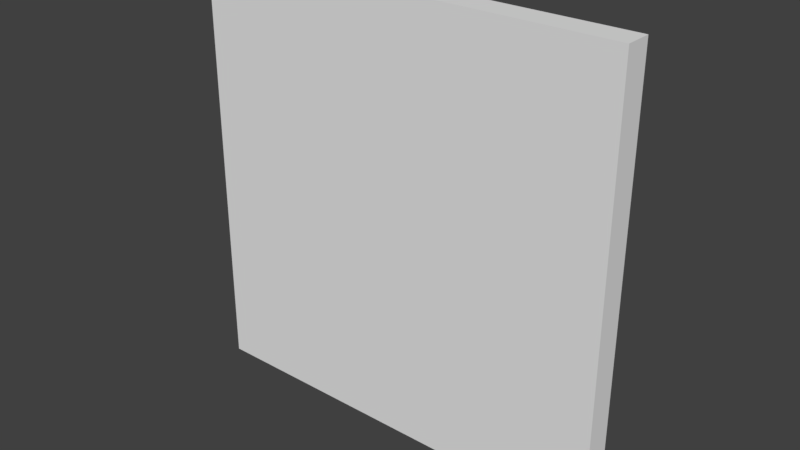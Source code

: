 # Source: SM_Pared_4x0_25x4.blend  (saved by Blender 2.78.0; exported with 4.5.12 LTS)
import bpy
from mathutils import Matrix  # noqa: F401  (used for matrix-valued properties, if any)

bpy.ops.wm.read_factory_settings(use_empty=True)
scene = bpy.context.scene
scene.name = 'Scene'

# ---- collections
col_collection_1 = bpy.data.collections.new('Collection 1'); scene.collection.children.link(col_collection_1)

# ---- world
world_world = bpy.data.worlds.new('World'); scene.world = world_world
world_world.color = (0.05088, 0.05088, 0.05088)
world_world.use_sun_shadow = False
world_world.sun_shadow_jitter_overblur = 0.0
world_world.cycles.sampling_method = 'MANUAL'

# ---- meshes
me_sm_pared_4x0_25x4 = bpy.data.meshes.new('SM_Pared 4x0,25x4')
me_sm_pared_4x0_25x4.from_pydata([(0.0, 0.25, 0.0), (4.0, 0.25, 0.0), (0.0, 0.25, 4.0), (4.0, 0.25, 4.0), (0.0, 0.0, 0.0), (4.0, 0.0, 0.0), (0.0, 0.0, 4.0), (4.0, 0.0, 4.0)], [], [(0, 2, 3, 1), (4, 5, 7, 6), (3, 2, 6, 7), (1, 3, 7, 5), (0, 1, 5, 4), (2, 0, 4, 6)])
me_sm_pared_4x0_25x4.use_remesh_preserve_volume = False
me_sm_pared_4x0_25x4.use_remesh_preserve_attributes = False
me_sm_pared_4x0_25x4.use_mirror_vertex_groups = False
me_sm_pared_4x0_25x4.update()

# ---- objects
ob_sm_pared_4x0_25x4 = bpy.data.objects.new('SM_Pared 4x0,25x4', me_sm_pared_4x0_25x4)

# ---- transforms, parenting, visibility, modifiers, constraints
ob_sm_pared_4x0_25x4.location = (0.0, 0.0, 0.0)
ob_sm_pared_4x0_25x4.lineart.crease_threshold = 0.0

# ---- collection membership
col_collection_1.objects.link(ob_sm_pared_4x0_25x4)

# ---- scene / render settings (as saved in the file)
scene.frame_start = 1; scene.frame_end = 250; scene.frame_set(1)
scene.render.engine = 'CYCLES'
scene.render.resolution_percentage = 50
scene.render.dither_intensity = 0.0
scene.render.use_persistent_data = True
scene.cycles.shading_system = True
scene.cycles.use_denoising = False
scene.cycles.samples = 128
scene.cycles.sampling_pattern = 'TABULATED_SOBOL'
scene.cycles.light_sampling_threshold = 0.0
scene.cycles.use_adaptive_sampling = False
scene.cycles.use_light_tree = False
scene.cycles.blur_glossy = 0.0
scene.cycles.sample_clamp_indirect = 0.0
scene.view_settings.view_transform = 'Standard'
bpy.context.view_layer.update()

# ---- added for rendering (the .blend has no active camera and no usable light): camera, sun
cam_auto = bpy.data.cameras.new('AutoCamera')
cam_auto.lens = 50.0
cam_auto.sensor_width = 36.0
cam_auto.clip_end = 1000.0
ob_auto_camera = bpy.data.objects.new('AutoCamera', cam_auto)
scene.collection.objects.link(ob_auto_camera)
ob_auto_camera.location = (7.23897, -6.16176, 6.19118)
ob_auto_camera.rotation_euler = (1.09748, -7.21219e-08, 0.694738)
scene.camera = ob_auto_camera
light_auto_sun = bpy.data.lights.new('AutoSun', 'SUN')
light_auto_sun.energy = 3.0
light_auto_sun.angle = 0.0523599
ob_auto_sun = bpy.data.objects.new('AutoSun', light_auto_sun)
scene.collection.objects.link(ob_auto_sun)
ob_auto_sun.rotation_euler = (0.872665, 0.174533, 0.523599)
bpy.context.view_layer.update()

